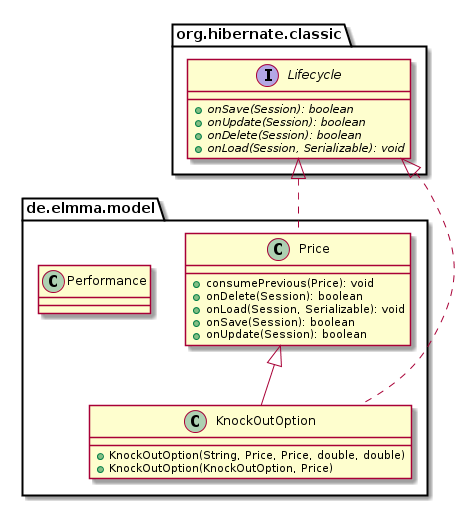

The diagram above was rendered by PlantUML. Its source (embedded in the PNG):
@startuml

    namespace de.elmma.model {

        class Price {
            [[../../../de/elmma/model/Price.html]]
            +consumePrevious(Price): void
            +onDelete(Session): boolean
            +onLoad(Session, Serializable): void
            +onSave(Session): boolean
            +onUpdate(Session): boolean
        }

        class Performance {
            [[../../../de/elmma/model/Performance.html]]
        }

        class KnockOutOption {
            [[../../../de/elmma/model/KnockOutOption.html]]
            +KnockOutOption(String, Price, Price, double, double)
            +KnockOutOption(KnockOutOption, Price)
        }

        interface org.hibernate.classic.Lifecycle {
            {abstract} +onSave(Session): boolean
            {abstract} +onUpdate(Session): boolean
            {abstract} +onDelete(Session): boolean
            {abstract} +onLoad(Session, Serializable): void
        }
        org.hibernate.classic.Lifecycle <|.. Price

        Price <|-- KnockOutOption

        org.hibernate.classic.Lifecycle <|.. KnockOutOption

    }

@enduml